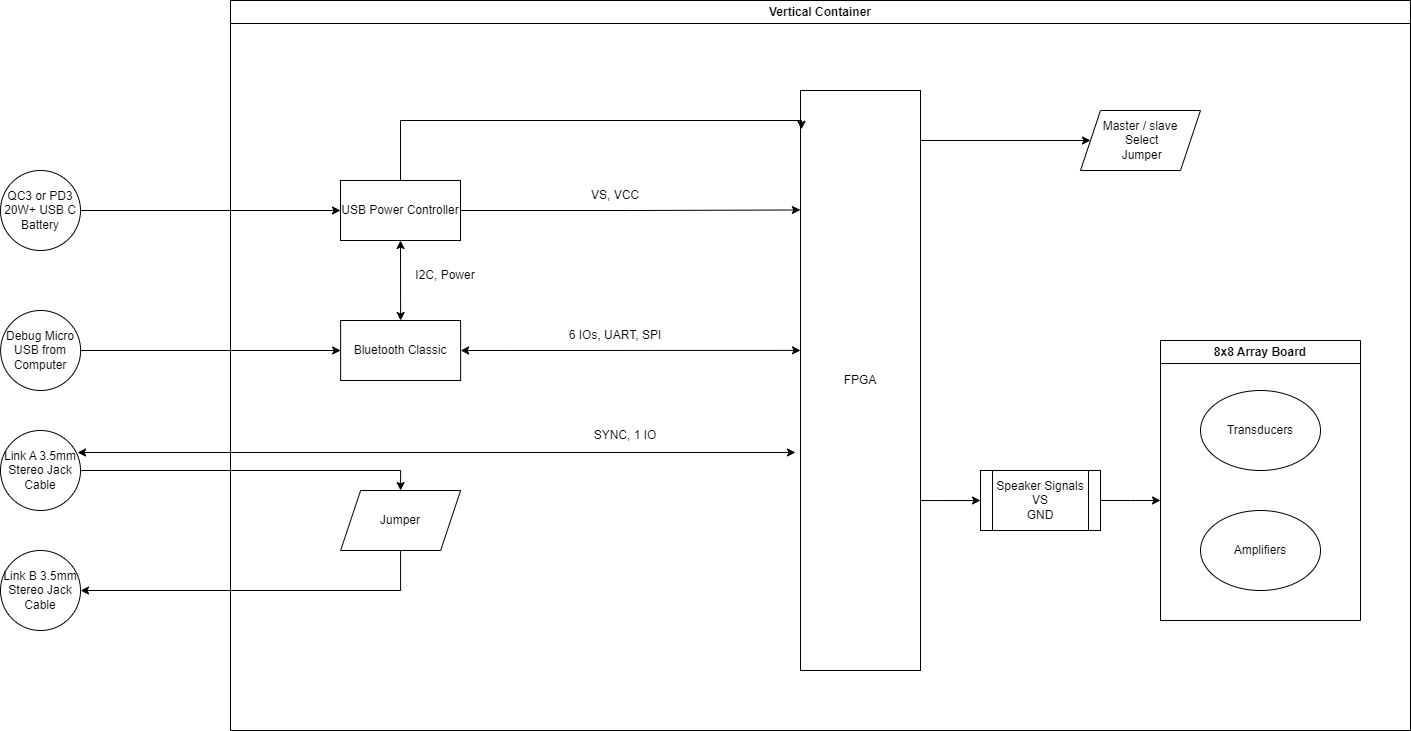

The diagram above was exported from draw.io. Its source (the exported page's mxGraphModel, read from the mxfile embedded in the PNG):
<mxGraphModel dx="2074" dy="2363" grid="1" gridSize="10" guides="1" tooltips="1" connect="1" arrows="1" fold="1" page="1" pageScale="1.5" pageWidth="1169" pageHeight="826" background="none" math="0" shadow="0">
  <root>
    <mxCell id="0" style=";html=1;" />
    <mxCell id="1" style=";html=1;" parent="0" />
    <mxCell id="Ui9a4pLDbNH3UUG4MJSC-5" value="Vertical Container" style="swimlane;whiteSpace=wrap;html=1;" parent="1" vertex="1">
      <mxGeometry x="470" y="-60" width="1180" height="730" as="geometry" />
    </mxCell>
    <mxCell id="Ui9a4pLDbNH3UUG4MJSC-21" value="Jumper" style="shape=parallelogram;perimeter=parallelogramPerimeter;whiteSpace=wrap;html=1;fixedSize=1;" parent="Ui9a4pLDbNH3UUG4MJSC-5" vertex="1">
      <mxGeometry x="110.12" y="490" width="120" height="60" as="geometry" />
    </mxCell>
    <mxCell id="Ui9a4pLDbNH3UUG4MJSC-27" value="FPGA" style="rounded=0;whiteSpace=wrap;html=1;" parent="Ui9a4pLDbNH3UUG4MJSC-5" vertex="1">
      <mxGeometry x="570" y="90" width="120" height="580" as="geometry" />
    </mxCell>
    <mxCell id="Ui9a4pLDbNH3UUG4MJSC-29" value="SYNC, 1 IO" style="text;html=1;strokeColor=none;fillColor=none;align=center;verticalAlign=middle;whiteSpace=wrap;rounded=0;" parent="Ui9a4pLDbNH3UUG4MJSC-5" vertex="1">
      <mxGeometry x="330" y="420" width="130" height="30" as="geometry" />
    </mxCell>
    <mxCell id="Ui9a4pLDbNH3UUG4MJSC-31" value="Master / slave&lt;br&gt;&amp;nbsp;Select&lt;br&gt;&amp;nbsp;Jumper" style="shape=parallelogram;perimeter=parallelogramPerimeter;whiteSpace=wrap;html=1;fixedSize=1;" parent="Ui9a4pLDbNH3UUG4MJSC-5" vertex="1">
      <mxGeometry x="850" y="110" width="120" height="60" as="geometry" />
    </mxCell>
    <mxCell id="Ui9a4pLDbNH3UUG4MJSC-32" value="" style="endArrow=classic;html=1;rounded=0;entryX=0;entryY=0.5;entryDx=0;entryDy=0;" parent="Ui9a4pLDbNH3UUG4MJSC-5" target="Ui9a4pLDbNH3UUG4MJSC-31" edge="1">
      <mxGeometry width="50" height="50" relative="1" as="geometry">
        <mxPoint x="690" y="140" as="sourcePoint" />
        <mxPoint x="740" y="110" as="targetPoint" />
      </mxGeometry>
    </mxCell>
    <mxCell id="Ui9a4pLDbNH3UUG4MJSC-33" value="Bluetooth Classic" style="rounded=0;whiteSpace=wrap;html=1;" parent="Ui9a4pLDbNH3UUG4MJSC-5" vertex="1">
      <mxGeometry x="110.12" y="320" width="120" height="60" as="geometry" />
    </mxCell>
    <mxCell id="Ui9a4pLDbNH3UUG4MJSC-34" value="" style="endArrow=classic;startArrow=classic;html=1;rounded=0;exitX=1;exitY=0.5;exitDx=0;exitDy=0;entryX=-0.001;entryY=0.155;entryDx=0;entryDy=0;entryPerimeter=0;" parent="Ui9a4pLDbNH3UUG4MJSC-5" source="Ui9a4pLDbNH3UUG4MJSC-33" edge="1">
      <mxGeometry width="50" height="50" relative="1" as="geometry">
        <mxPoint x="300.12" y="380" as="sourcePoint" />
        <mxPoint x="570.0000000000001" y="349.9000000000001" as="targetPoint" />
      </mxGeometry>
    </mxCell>
    <mxCell id="Ui9a4pLDbNH3UUG4MJSC-35" value="6 IOs, UART, SPI" style="text;html=1;strokeColor=none;fillColor=none;align=center;verticalAlign=middle;whiteSpace=wrap;rounded=0;" parent="Ui9a4pLDbNH3UUG4MJSC-5" vertex="1">
      <mxGeometry x="270.12" y="320" width="230" height="30" as="geometry" />
    </mxCell>
    <mxCell id="Ui9a4pLDbNH3UUG4MJSC-42" style="edgeStyle=orthogonalEdgeStyle;rounded=0;orthogonalLoop=1;jettySize=auto;html=1;entryX=-0.001;entryY=0.206;entryDx=0;entryDy=0;entryPerimeter=0;" parent="Ui9a4pLDbNH3UUG4MJSC-5" source="Ui9a4pLDbNH3UUG4MJSC-36" target="Ui9a4pLDbNH3UUG4MJSC-27" edge="1">
      <mxGeometry relative="1" as="geometry" />
    </mxCell>
    <mxCell id="Ui9a4pLDbNH3UUG4MJSC-45" style="edgeStyle=orthogonalEdgeStyle;rounded=0;orthogonalLoop=1;jettySize=auto;html=1;entryX=0.008;entryY=0.067;entryDx=0;entryDy=0;entryPerimeter=0;" parent="Ui9a4pLDbNH3UUG4MJSC-5" source="Ui9a4pLDbNH3UUG4MJSC-36" target="Ui9a4pLDbNH3UUG4MJSC-27" edge="1">
      <mxGeometry relative="1" as="geometry">
        <Array as="points">
          <mxPoint x="170" y="120" />
          <mxPoint x="571" y="120" />
        </Array>
        <mxPoint x="300" y="120" as="targetPoint" />
      </mxGeometry>
    </mxCell>
    <mxCell id="Ui9a4pLDbNH3UUG4MJSC-36" value="USB Power Controller" style="rounded=0;whiteSpace=wrap;html=1;" parent="Ui9a4pLDbNH3UUG4MJSC-5" vertex="1">
      <mxGeometry x="110" y="180" width="120" height="60" as="geometry" />
    </mxCell>
    <mxCell id="Ui9a4pLDbNH3UUG4MJSC-38" value="" style="edgeStyle=orthogonalEdgeStyle;rounded=0;orthogonalLoop=1;jettySize=auto;html=1;" parent="Ui9a4pLDbNH3UUG4MJSC-5" source="Ui9a4pLDbNH3UUG4MJSC-4" edge="1">
      <mxGeometry relative="1" as="geometry">
        <mxPoint x="930" y="500" as="targetPoint" />
      </mxGeometry>
    </mxCell>
    <mxCell id="Ui9a4pLDbNH3UUG4MJSC-4" value="Speaker Signals&lt;br&gt;VS&lt;br&gt;GND" style="shape=process;whiteSpace=wrap;html=1;backgroundOutline=1;" parent="Ui9a4pLDbNH3UUG4MJSC-5" vertex="1">
      <mxGeometry x="750" y="470" width="120" height="60" as="geometry" />
    </mxCell>
    <mxCell id="Ui9a4pLDbNH3UUG4MJSC-1" value="8x8 Array Board" style="swimlane;whiteSpace=wrap;html=1;" parent="Ui9a4pLDbNH3UUG4MJSC-5" vertex="1">
      <mxGeometry x="930" y="340" width="200" height="280" as="geometry" />
    </mxCell>
    <mxCell id="Ui9a4pLDbNH3UUG4MJSC-2" value="Transducers" style="ellipse;whiteSpace=wrap;html=1;" parent="Ui9a4pLDbNH3UUG4MJSC-1" vertex="1">
      <mxGeometry x="40" y="50" width="120" height="80" as="geometry" />
    </mxCell>
    <mxCell id="Ui9a4pLDbNH3UUG4MJSC-3" value="Amplifiers" style="ellipse;whiteSpace=wrap;html=1;" parent="Ui9a4pLDbNH3UUG4MJSC-1" vertex="1">
      <mxGeometry x="40" y="170" width="120" height="80" as="geometry" />
    </mxCell>
    <mxCell id="Ui9a4pLDbNH3UUG4MJSC-37" value="" style="endArrow=classic;html=1;rounded=0;exitX=1;exitY=0.707;exitDx=0;exitDy=0;exitPerimeter=0;entryX=0;entryY=0.5;entryDx=0;entryDy=0;" parent="Ui9a4pLDbNH3UUG4MJSC-5" source="Ui9a4pLDbNH3UUG4MJSC-27" target="Ui9a4pLDbNH3UUG4MJSC-4" edge="1">
      <mxGeometry width="50" height="50" relative="1" as="geometry">
        <mxPoint x="650" y="600" as="sourcePoint" />
        <mxPoint x="700" y="550" as="targetPoint" />
      </mxGeometry>
    </mxCell>
    <mxCell id="Ui9a4pLDbNH3UUG4MJSC-40" value="" style="endArrow=classic;startArrow=classic;html=1;rounded=0;exitX=0.5;exitY=0;exitDx=0;exitDy=0;entryX=0.5;entryY=1;entryDx=0;entryDy=0;" parent="Ui9a4pLDbNH3UUG4MJSC-5" source="Ui9a4pLDbNH3UUG4MJSC-33" target="Ui9a4pLDbNH3UUG4MJSC-36" edge="1">
      <mxGeometry width="50" height="50" relative="1" as="geometry">
        <mxPoint x="180" y="300" as="sourcePoint" />
        <mxPoint x="230" y="250" as="targetPoint" />
      </mxGeometry>
    </mxCell>
    <mxCell id="Ui9a4pLDbNH3UUG4MJSC-41" value="I2C, Power" style="text;html=1;strokeColor=none;fillColor=none;align=center;verticalAlign=middle;whiteSpace=wrap;rounded=0;" parent="Ui9a4pLDbNH3UUG4MJSC-5" vertex="1">
      <mxGeometry x="170" y="260" width="90" height="30" as="geometry" />
    </mxCell>
    <mxCell id="Ui9a4pLDbNH3UUG4MJSC-43" value="VS, VCC" style="text;html=1;strokeColor=none;fillColor=none;align=center;verticalAlign=middle;whiteSpace=wrap;rounded=0;" parent="Ui9a4pLDbNH3UUG4MJSC-5" vertex="1">
      <mxGeometry x="355" y="180" width="60" height="30" as="geometry" />
    </mxCell>
    <mxCell id="Ui9a4pLDbNH3UUG4MJSC-13" style="edgeStyle=orthogonalEdgeStyle;rounded=0;orthogonalLoop=1;jettySize=auto;html=1;entryX=0;entryY=0.5;entryDx=0;entryDy=0;" parent="1" source="Ui9a4pLDbNH3UUG4MJSC-11" target="Ui9a4pLDbNH3UUG4MJSC-36" edge="1">
      <mxGeometry relative="1" as="geometry">
        <mxPoint x="470" y="150" as="targetPoint" />
      </mxGeometry>
    </mxCell>
    <mxCell id="Ui9a4pLDbNH3UUG4MJSC-11" value="QC3 or PD3 20W+ USB C Battery" style="ellipse;whiteSpace=wrap;html=1;aspect=fixed;" parent="1" vertex="1">
      <mxGeometry x="240" y="110" width="80" height="80" as="geometry" />
    </mxCell>
    <mxCell id="Ui9a4pLDbNH3UUG4MJSC-14" style="edgeStyle=orthogonalEdgeStyle;rounded=0;orthogonalLoop=1;jettySize=auto;html=1;entryX=0;entryY=0.5;entryDx=0;entryDy=0;" parent="1" source="Ui9a4pLDbNH3UUG4MJSC-15" target="Ui9a4pLDbNH3UUG4MJSC-33" edge="1">
      <mxGeometry relative="1" as="geometry">
        <mxPoint x="470.12" y="290" as="targetPoint" />
      </mxGeometry>
    </mxCell>
    <mxCell id="Ui9a4pLDbNH3UUG4MJSC-15" value="Debug Micro USB from Computer" style="ellipse;whiteSpace=wrap;html=1;aspect=fixed;" parent="1" vertex="1">
      <mxGeometry x="240.12" y="250" width="80" height="80" as="geometry" />
    </mxCell>
    <mxCell id="Ui9a4pLDbNH3UUG4MJSC-19" value="Link B 3.5mm Stereo Jack Cable" style="ellipse;whiteSpace=wrap;html=1;aspect=fixed;" parent="1" vertex="1">
      <mxGeometry x="240" y="490" width="80" height="80" as="geometry" />
    </mxCell>
    <mxCell id="Ui9a4pLDbNH3UUG4MJSC-25" style="edgeStyle=orthogonalEdgeStyle;rounded=0;orthogonalLoop=1;jettySize=auto;html=1;entryX=0.5;entryY=0;entryDx=0;entryDy=0;" parent="1" source="Ui9a4pLDbNH3UUG4MJSC-20" target="Ui9a4pLDbNH3UUG4MJSC-21" edge="1">
      <mxGeometry relative="1" as="geometry" />
    </mxCell>
    <mxCell id="Ui9a4pLDbNH3UUG4MJSC-20" value="Link A 3.5mm Stereo Jack Cable" style="ellipse;whiteSpace=wrap;html=1;aspect=fixed;" parent="1" vertex="1">
      <mxGeometry x="240" y="370" width="80" height="80" as="geometry" />
    </mxCell>
    <mxCell id="Ui9a4pLDbNH3UUG4MJSC-24" style="edgeStyle=orthogonalEdgeStyle;rounded=0;orthogonalLoop=1;jettySize=auto;html=1;entryX=1;entryY=0.5;entryDx=0;entryDy=0;" parent="1" source="Ui9a4pLDbNH3UUG4MJSC-21" target="Ui9a4pLDbNH3UUG4MJSC-19" edge="1">
      <mxGeometry relative="1" as="geometry">
        <mxPoint x="470" y="530" as="targetPoint" />
        <Array as="points">
          <mxPoint x="640" y="530" />
        </Array>
      </mxGeometry>
    </mxCell>
    <mxCell id="Ui9a4pLDbNH3UUG4MJSC-28" value="" style="endArrow=classic;startArrow=classic;html=1;rounded=0;exitX=0.963;exitY=0.275;exitDx=0;exitDy=0;exitPerimeter=0;entryX=-0.042;entryY=0.331;entryDx=0;entryDy=0;entryPerimeter=0;" parent="1" source="Ui9a4pLDbNH3UUG4MJSC-20" edge="1">
      <mxGeometry width="50" height="50" relative="1" as="geometry">
        <mxPoint x="380" y="370" as="sourcePoint" />
        <mxPoint x="1034.96" y="391.98" as="targetPoint" />
      </mxGeometry>
    </mxCell>
  </root>
</mxGraphModel>